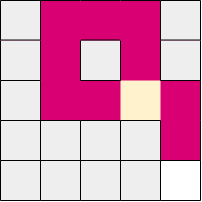

The diagram above was exported from draw.io. Its source (the exported page's mxGraphModel, read from the mxfile embedded in the PNG):
<mxGraphModel dx="415" dy="198" grid="1" gridSize="10" guides="1" tooltips="1" connect="1" arrows="1" fold="1" page="1" pageScale="1" pageWidth="850" pageHeight="1100" math="0" shadow="0">
  <root>
    <mxCell id="0" />
    <mxCell id="1" parent="0" />
    <mxCell id="HZgHoFgbn4O6ncjwqSox-2" value="" style="whiteSpace=wrap;html=1;aspect=fixed;fillColor=#d80073;strokeColor=none;fontColor=#ffffff;" parent="1" vertex="1">
      <mxGeometry x="400" y="280" width="200" height="200" as="geometry" />
    </mxCell>
    <mxCell id="9XE3LixvWuyNj03zyTbZ-36" value="" style="rounded=0;whiteSpace=wrap;html=1;fillColor=#eeeeee;strokeColor=none;" parent="1" vertex="1">
      <mxGeometry x="400" y="280" width="40" height="40" as="geometry" />
    </mxCell>
    <mxCell id="9XE3LixvWuyNj03zyTbZ-41" value="" style="rounded=0;whiteSpace=wrap;html=1;fillColor=#eeeeee;strokeColor=none;" parent="1" vertex="1">
      <mxGeometry x="400" y="320" width="40" height="40" as="geometry" />
    </mxCell>
    <mxCell id="9XE3LixvWuyNj03zyTbZ-46" value="" style="rounded=0;whiteSpace=wrap;html=1;fillColor=#eeeeee;strokeColor=none;" parent="1" vertex="1">
      <mxGeometry x="400" y="360" width="40" height="40" as="geometry" />
    </mxCell>
    <mxCell id="9XE3LixvWuyNj03zyTbZ-49" value="" style="rounded=0;whiteSpace=wrap;html=1;fillColor=#eeeeee;strokeColor=none;" parent="1" vertex="1">
      <mxGeometry x="480" y="320" width="40" height="40" as="geometry" />
    </mxCell>
    <mxCell id="9XE3LixvWuyNj03zyTbZ-72" value="" style="rounded=0;whiteSpace=wrap;html=1;fillColor=#eeeeee;strokeColor=none;" parent="1" vertex="1">
      <mxGeometry x="440" y="400" width="40" height="40" as="geometry" />
    </mxCell>
    <mxCell id="9XE3LixvWuyNj03zyTbZ-73" value="" style="rounded=0;whiteSpace=wrap;html=1;fillColor=#eeeeee;strokeColor=none;" parent="1" vertex="1">
      <mxGeometry x="480" y="440" width="40" height="40" as="geometry" />
    </mxCell>
    <mxCell id="9XE3LixvWuyNj03zyTbZ-75" value="" style="rounded=0;whiteSpace=wrap;html=1;fillColor=#eeeeee;strokeColor=none;" parent="1" vertex="1">
      <mxGeometry x="400" y="400" width="40" height="40" as="geometry" />
    </mxCell>
    <mxCell id="9XE3LixvWuyNj03zyTbZ-76" value="" style="rounded=0;whiteSpace=wrap;html=1;fillColor=#eeeeee;strokeColor=none;" parent="1" vertex="1">
      <mxGeometry x="440" y="440" width="40" height="40" as="geometry" />
    </mxCell>
    <mxCell id="9XE3LixvWuyNj03zyTbZ-77" value="" style="rounded=0;whiteSpace=wrap;html=1;fillColor=#eeeeee;strokeColor=none;" parent="1" vertex="1">
      <mxGeometry x="400" y="440" width="40" height="40" as="geometry" />
    </mxCell>
    <mxCell id="9XE3LixvWuyNj03zyTbZ-79" value="" style="rounded=0;whiteSpace=wrap;html=1;fillColor=#eeeeee;strokeColor=none;" parent="1" vertex="1">
      <mxGeometry x="480" y="400" width="40" height="40" as="geometry" />
    </mxCell>
    <mxCell id="9XE3LixvWuyNj03zyTbZ-85" value="" style="rounded=0;whiteSpace=wrap;html=1;fillColor=#eeeeee;strokeColor=none;" parent="1" vertex="1">
      <mxGeometry x="560" y="320" width="40" height="40" as="geometry" />
    </mxCell>
    <mxCell id="9XE3LixvWuyNj03zyTbZ-87" value="" style="rounded=0;whiteSpace=wrap;html=1;fillColor=#eeeeee;strokeColor=none;" parent="1" vertex="1">
      <mxGeometry x="560" y="280" width="40" height="40" as="geometry" />
    </mxCell>
    <mxCell id="9XE3LixvWuyNj03zyTbZ-88" value="" style="rounded=0;whiteSpace=wrap;html=1;fillColor=#eeeeee;strokeColor=none;" parent="1" vertex="1">
      <mxGeometry x="520" y="400" width="40" height="40" as="geometry" />
    </mxCell>
    <mxCell id="9XE3LixvWuyNj03zyTbZ-89" value="" style="rounded=0;whiteSpace=wrap;html=1;strokeColor=none;" parent="1" vertex="1">
      <mxGeometry x="560" y="440" width="40" height="40" as="geometry" />
    </mxCell>
    <mxCell id="9XE3LixvWuyNj03zyTbZ-90" value="" style="rounded=0;whiteSpace=wrap;html=1;fillColor=#eeeeee;strokeColor=none;" parent="1" vertex="1">
      <mxGeometry x="520" y="440" width="40" height="40" as="geometry" />
    </mxCell>
    <mxCell id="9XE3LixvWuyNj03zyTbZ-91" value="" style="rounded=0;whiteSpace=wrap;html=1;fillColor=#fff2cc;strokeColor=none;gradientColor=none;" parent="1" vertex="1">
      <mxGeometry x="520" y="360" width="40" height="40" as="geometry" />
    </mxCell>
    <mxCell id="9XE3LixvWuyNj03zyTbZ-94" value="" style="endArrow=none;html=1;rounded=0;entryX=1;entryY=1;entryDx=0;entryDy=0;exitX=0;exitY=0;exitDx=0;exitDy=0;" parent="1" source="9XE3LixvWuyNj03zyTbZ-77" target="9XE3LixvWuyNj03zyTbZ-75" edge="1">
      <mxGeometry width="50" height="50" relative="1" as="geometry">
        <mxPoint x="400" y="450" as="sourcePoint" />
        <mxPoint x="450" y="400" as="targetPoint" />
      </mxGeometry>
    </mxCell>
    <mxCell id="9XE3LixvWuyNj03zyTbZ-95" value="" style="endArrow=none;html=1;rounded=0;entryX=1;entryY=1;entryDx=0;entryDy=0;exitX=0;exitY=0;exitDx=0;exitDy=0;" parent="1" edge="1">
      <mxGeometry width="50" height="50" relative="1" as="geometry">
        <mxPoint x="400" y="480" as="sourcePoint" />
        <mxPoint x="440" y="480" as="targetPoint" />
      </mxGeometry>
    </mxCell>
    <mxCell id="9XE3LixvWuyNj03zyTbZ-96" value="" style="endArrow=none;html=1;rounded=0;entryX=1;entryY=1;entryDx=0;entryDy=0;exitX=0;exitY=0;exitDx=0;exitDy=0;" parent="1" edge="1">
      <mxGeometry width="50" height="50" relative="1" as="geometry">
        <mxPoint x="400" y="400" as="sourcePoint" />
        <mxPoint x="440" y="400" as="targetPoint" />
      </mxGeometry>
    </mxCell>
    <mxCell id="9XE3LixvWuyNj03zyTbZ-97" value="" style="endArrow=none;html=1;rounded=0;entryX=1;entryY=1;entryDx=0;entryDy=0;exitX=0;exitY=0;exitDx=0;exitDy=0;" parent="1" edge="1">
      <mxGeometry width="50" height="50" relative="1" as="geometry">
        <mxPoint x="440" y="400" as="sourcePoint" />
        <mxPoint x="480" y="400" as="targetPoint" />
      </mxGeometry>
    </mxCell>
    <mxCell id="9XE3LixvWuyNj03zyTbZ-100" value="" style="endArrow=none;html=1;rounded=0;entryX=1;entryY=1;entryDx=0;entryDy=0;exitX=0;exitY=0;exitDx=0;exitDy=0;" parent="1" edge="1">
      <mxGeometry width="50" height="50" relative="1" as="geometry">
        <mxPoint x="440" y="440" as="sourcePoint" />
        <mxPoint x="480" y="440" as="targetPoint" />
      </mxGeometry>
    </mxCell>
    <mxCell id="9XE3LixvWuyNj03zyTbZ-101" value="" style="endArrow=none;html=1;rounded=0;entryX=1;entryY=1;entryDx=0;entryDy=0;exitX=0;exitY=0;exitDx=0;exitDy=0;" parent="1" edge="1">
      <mxGeometry width="50" height="50" relative="1" as="geometry">
        <mxPoint x="440" y="480" as="sourcePoint" />
        <mxPoint x="480" y="480" as="targetPoint" />
      </mxGeometry>
    </mxCell>
    <mxCell id="9XE3LixvWuyNj03zyTbZ-103" value="" style="endArrow=none;html=1;rounded=0;entryX=1;entryY=1;entryDx=0;entryDy=0;exitX=0;exitY=0;exitDx=0;exitDy=0;" parent="1" edge="1">
      <mxGeometry width="50" height="50" relative="1" as="geometry">
        <mxPoint x="480" y="480" as="sourcePoint" />
        <mxPoint x="520" y="480" as="targetPoint" />
      </mxGeometry>
    </mxCell>
    <mxCell id="9XE3LixvWuyNj03zyTbZ-104" value="" style="endArrow=none;html=1;rounded=0;entryX=1;entryY=1;entryDx=0;entryDy=0;exitX=0;exitY=0;exitDx=0;exitDy=0;" parent="1" edge="1">
      <mxGeometry width="50" height="50" relative="1" as="geometry">
        <mxPoint x="520" y="480" as="sourcePoint" />
        <mxPoint x="560" y="480" as="targetPoint" />
      </mxGeometry>
    </mxCell>
    <mxCell id="9XE3LixvWuyNj03zyTbZ-105" value="" style="endArrow=none;html=1;rounded=0;entryX=1;entryY=1;entryDx=0;entryDy=0;exitX=0;exitY=0;exitDx=0;exitDy=0;" parent="1" edge="1">
      <mxGeometry width="50" height="50" relative="1" as="geometry">
        <mxPoint x="560" y="480" as="sourcePoint" />
        <mxPoint x="600" y="480" as="targetPoint" />
      </mxGeometry>
    </mxCell>
    <mxCell id="9XE3LixvWuyNj03zyTbZ-106" value="" style="endArrow=none;html=1;rounded=0;entryX=1;entryY=1;entryDx=0;entryDy=0;exitX=0;exitY=0;exitDx=0;exitDy=0;" parent="1" edge="1">
      <mxGeometry width="50" height="50" relative="1" as="geometry">
        <mxPoint x="480" y="440" as="sourcePoint" />
        <mxPoint x="520" y="440" as="targetPoint" />
      </mxGeometry>
    </mxCell>
    <mxCell id="9XE3LixvWuyNj03zyTbZ-107" value="" style="endArrow=none;html=1;rounded=0;entryX=1;entryY=1;entryDx=0;entryDy=0;exitX=0;exitY=0;exitDx=0;exitDy=0;" parent="1" edge="1">
      <mxGeometry width="50" height="50" relative="1" as="geometry">
        <mxPoint x="520" y="440" as="sourcePoint" />
        <mxPoint x="560" y="440" as="targetPoint" />
      </mxGeometry>
    </mxCell>
    <mxCell id="9XE3LixvWuyNj03zyTbZ-108" value="" style="endArrow=none;html=1;rounded=0;entryX=1;entryY=1;entryDx=0;entryDy=0;exitX=0;exitY=0;exitDx=0;exitDy=0;" parent="1" edge="1">
      <mxGeometry width="50" height="50" relative="1" as="geometry">
        <mxPoint x="400" y="319.52" as="sourcePoint" />
        <mxPoint x="440" y="319.52" as="targetPoint" />
      </mxGeometry>
    </mxCell>
    <mxCell id="9XE3LixvWuyNj03zyTbZ-110" value="" style="endArrow=none;html=1;rounded=0;entryX=1;entryY=1;entryDx=0;entryDy=0;exitX=0;exitY=0;exitDx=0;exitDy=0;" parent="1" edge="1">
      <mxGeometry width="50" height="50" relative="1" as="geometry">
        <mxPoint x="480" y="319.52" as="sourcePoint" />
        <mxPoint x="520" y="319.52" as="targetPoint" />
      </mxGeometry>
    </mxCell>
    <mxCell id="9XE3LixvWuyNj03zyTbZ-112" value="" style="endArrow=none;html=1;rounded=0;entryX=1;entryY=1;entryDx=0;entryDy=0;exitX=0;exitY=0;exitDx=0;exitDy=0;" parent="1" edge="1">
      <mxGeometry width="50" height="50" relative="1" as="geometry">
        <mxPoint x="560" y="319.52" as="sourcePoint" />
        <mxPoint x="600" y="319.52" as="targetPoint" />
      </mxGeometry>
    </mxCell>
    <mxCell id="9XE3LixvWuyNj03zyTbZ-113" value="" style="endArrow=none;html=1;rounded=0;entryX=1;entryY=1;entryDx=0;entryDy=0;exitX=0;exitY=0;exitDx=0;exitDy=0;" parent="1" edge="1">
      <mxGeometry width="50" height="50" relative="1" as="geometry">
        <mxPoint x="400" y="360" as="sourcePoint" />
        <mxPoint x="440" y="360" as="targetPoint" />
      </mxGeometry>
    </mxCell>
    <mxCell id="9XE3LixvWuyNj03zyTbZ-115" value="" style="endArrow=none;html=1;rounded=0;entryX=1;entryY=1;entryDx=0;entryDy=0;exitX=0;exitY=0;exitDx=0;exitDy=0;" parent="1" edge="1">
      <mxGeometry width="50" height="50" relative="1" as="geometry">
        <mxPoint x="480" y="360" as="sourcePoint" />
        <mxPoint x="520" y="360" as="targetPoint" />
      </mxGeometry>
    </mxCell>
    <mxCell id="9XE3LixvWuyNj03zyTbZ-118" value="" style="endArrow=none;html=1;rounded=0;entryX=1;entryY=1;entryDx=0;entryDy=0;exitX=0;exitY=0;exitDx=0;exitDy=0;" parent="1" edge="1">
      <mxGeometry width="50" height="50" relative="1" as="geometry">
        <mxPoint x="480" y="400" as="sourcePoint" />
        <mxPoint x="520" y="400" as="targetPoint" />
      </mxGeometry>
    </mxCell>
    <mxCell id="9XE3LixvWuyNj03zyTbZ-119" value="" style="endArrow=none;html=1;rounded=0;entryX=1;entryY=1;entryDx=0;entryDy=0;exitX=0;exitY=0;exitDx=0;exitDy=0;" parent="1" edge="1">
      <mxGeometry width="50" height="50" relative="1" as="geometry">
        <mxPoint x="520" y="400" as="sourcePoint" />
        <mxPoint x="560" y="400" as="targetPoint" />
      </mxGeometry>
    </mxCell>
    <mxCell id="9XE3LixvWuyNj03zyTbZ-133" value="" style="endArrow=none;html=1;rounded=0;exitX=1;exitY=1;exitDx=0;exitDy=0;entryX=1;entryY=0;entryDx=0;entryDy=0;" parent="1" source="9XE3LixvWuyNj03zyTbZ-89" target="9XE3LixvWuyNj03zyTbZ-89" edge="1">
      <mxGeometry width="50" height="50" relative="1" as="geometry">
        <mxPoint x="620" y="470" as="sourcePoint" />
        <mxPoint x="630" y="450" as="targetPoint" />
      </mxGeometry>
    </mxCell>
    <mxCell id="9XE3LixvWuyNj03zyTbZ-134" value="" style="endArrow=none;html=1;rounded=0;entryX=1;entryY=1;entryDx=0;entryDy=0;" parent="1" edge="1">
      <mxGeometry width="50" height="50" relative="1" as="geometry">
        <mxPoint x="600" y="440" as="sourcePoint" />
        <mxPoint x="600" y="400" as="targetPoint" />
      </mxGeometry>
    </mxCell>
    <mxCell id="9XE3LixvWuyNj03zyTbZ-136" value="" style="endArrow=none;html=1;rounded=0;entryX=1;entryY=1;entryDx=0;entryDy=0;" parent="1" edge="1">
      <mxGeometry width="50" height="50" relative="1" as="geometry">
        <mxPoint x="600" y="360" as="sourcePoint" />
        <mxPoint x="600" y="320" as="targetPoint" />
      </mxGeometry>
    </mxCell>
    <mxCell id="9XE3LixvWuyNj03zyTbZ-137" value="" style="endArrow=none;html=1;rounded=0;entryX=1;entryY=1;entryDx=0;entryDy=0;" parent="1" edge="1">
      <mxGeometry width="50" height="50" relative="1" as="geometry">
        <mxPoint x="600" y="320" as="sourcePoint" />
        <mxPoint x="600" y="280" as="targetPoint" />
      </mxGeometry>
    </mxCell>
    <mxCell id="9XE3LixvWuyNj03zyTbZ-138" value="" style="endArrow=none;html=1;rounded=0;entryX=1;entryY=1;entryDx=0;entryDy=0;exitX=1;exitY=1;exitDx=0;exitDy=0;" parent="1" edge="1">
      <mxGeometry width="50" height="50" relative="1" as="geometry">
        <mxPoint x="560" y="480" as="sourcePoint" />
        <mxPoint x="560" y="440" as="targetPoint" />
      </mxGeometry>
    </mxCell>
    <mxCell id="9XE3LixvWuyNj03zyTbZ-139" value="" style="endArrow=none;html=1;rounded=0;entryX=1;entryY=1;entryDx=0;entryDy=0;" parent="1" edge="1">
      <mxGeometry width="50" height="50" relative="1" as="geometry">
        <mxPoint x="560" y="440" as="sourcePoint" />
        <mxPoint x="560" y="400" as="targetPoint" />
      </mxGeometry>
    </mxCell>
    <mxCell id="9XE3LixvWuyNj03zyTbZ-141" value="" style="endArrow=none;html=1;rounded=0;entryX=1;entryY=1;entryDx=0;entryDy=0;" parent="1" edge="1">
      <mxGeometry width="50" height="50" relative="1" as="geometry">
        <mxPoint x="560" y="360" as="sourcePoint" />
        <mxPoint x="560" y="320" as="targetPoint" />
      </mxGeometry>
    </mxCell>
    <mxCell id="9XE3LixvWuyNj03zyTbZ-142" value="" style="endArrow=none;html=1;rounded=0;entryX=1;entryY=1;entryDx=0;entryDy=0;" parent="1" edge="1">
      <mxGeometry width="50" height="50" relative="1" as="geometry">
        <mxPoint x="560" y="320" as="sourcePoint" />
        <mxPoint x="560" y="280" as="targetPoint" />
      </mxGeometry>
    </mxCell>
    <mxCell id="9XE3LixvWuyNj03zyTbZ-143" value="" style="endArrow=none;html=1;rounded=0;entryX=1;entryY=1;entryDx=0;entryDy=0;exitX=1;exitY=1;exitDx=0;exitDy=0;" parent="1" edge="1">
      <mxGeometry width="50" height="50" relative="1" as="geometry">
        <mxPoint x="520" y="480" as="sourcePoint" />
        <mxPoint x="520" y="440" as="targetPoint" />
      </mxGeometry>
    </mxCell>
    <mxCell id="9XE3LixvWuyNj03zyTbZ-144" value="" style="endArrow=none;html=1;rounded=0;entryX=1;entryY=1;entryDx=0;entryDy=0;" parent="1" edge="1">
      <mxGeometry width="50" height="50" relative="1" as="geometry">
        <mxPoint x="520" y="440" as="sourcePoint" />
        <mxPoint x="520" y="400" as="targetPoint" />
      </mxGeometry>
    </mxCell>
    <mxCell id="9XE3LixvWuyNj03zyTbZ-146" value="" style="endArrow=none;html=1;rounded=0;entryX=1;entryY=1;entryDx=0;entryDy=0;" parent="1" edge="1">
      <mxGeometry width="50" height="50" relative="1" as="geometry">
        <mxPoint x="520" y="360" as="sourcePoint" />
        <mxPoint x="520" y="320" as="targetPoint" />
      </mxGeometry>
    </mxCell>
    <mxCell id="9XE3LixvWuyNj03zyTbZ-148" value="" style="endArrow=none;html=1;rounded=0;entryX=1;entryY=1;entryDx=0;entryDy=0;exitX=1;exitY=1;exitDx=0;exitDy=0;" parent="1" edge="1">
      <mxGeometry width="50" height="50" relative="1" as="geometry">
        <mxPoint x="480" y="480" as="sourcePoint" />
        <mxPoint x="480" y="440" as="targetPoint" />
      </mxGeometry>
    </mxCell>
    <mxCell id="9XE3LixvWuyNj03zyTbZ-149" value="" style="endArrow=none;html=1;rounded=0;entryX=1;entryY=1;entryDx=0;entryDy=0;" parent="1" edge="1">
      <mxGeometry width="50" height="50" relative="1" as="geometry">
        <mxPoint x="480" y="440" as="sourcePoint" />
        <mxPoint x="480" y="400" as="targetPoint" />
      </mxGeometry>
    </mxCell>
    <mxCell id="9XE3LixvWuyNj03zyTbZ-151" value="" style="endArrow=none;html=1;rounded=0;entryX=1;entryY=1;entryDx=0;entryDy=0;" parent="1" edge="1">
      <mxGeometry width="50" height="50" relative="1" as="geometry">
        <mxPoint x="480" y="360" as="sourcePoint" />
        <mxPoint x="480" y="320" as="targetPoint" />
      </mxGeometry>
    </mxCell>
    <mxCell id="9XE3LixvWuyNj03zyTbZ-153" value="" style="endArrow=none;html=1;rounded=0;entryX=1;entryY=1;entryDx=0;entryDy=0;exitX=1;exitY=1;exitDx=0;exitDy=0;" parent="1" edge="1">
      <mxGeometry width="50" height="50" relative="1" as="geometry">
        <mxPoint x="400" y="480" as="sourcePoint" />
        <mxPoint x="400" y="440" as="targetPoint" />
      </mxGeometry>
    </mxCell>
    <mxCell id="9XE3LixvWuyNj03zyTbZ-154" value="" style="endArrow=none;html=1;rounded=0;entryX=1;entryY=1;entryDx=0;entryDy=0;" parent="1" edge="1">
      <mxGeometry width="50" height="50" relative="1" as="geometry">
        <mxPoint x="400" y="440" as="sourcePoint" />
        <mxPoint x="400" y="400" as="targetPoint" />
      </mxGeometry>
    </mxCell>
    <mxCell id="9XE3LixvWuyNj03zyTbZ-155" value="" style="endArrow=none;html=1;rounded=0;entryX=1;entryY=1;entryDx=0;entryDy=0;" parent="1" edge="1">
      <mxGeometry width="50" height="50" relative="1" as="geometry">
        <mxPoint x="400" y="400" as="sourcePoint" />
        <mxPoint x="400" y="360" as="targetPoint" />
      </mxGeometry>
    </mxCell>
    <mxCell id="9XE3LixvWuyNj03zyTbZ-156" value="" style="endArrow=none;html=1;rounded=0;entryX=1;entryY=1;entryDx=0;entryDy=0;" parent="1" edge="1">
      <mxGeometry width="50" height="50" relative="1" as="geometry">
        <mxPoint x="400" y="360" as="sourcePoint" />
        <mxPoint x="400" y="320" as="targetPoint" />
      </mxGeometry>
    </mxCell>
    <mxCell id="9XE3LixvWuyNj03zyTbZ-157" value="" style="endArrow=none;html=1;rounded=0;entryX=1;entryY=1;entryDx=0;entryDy=0;" parent="1" edge="1">
      <mxGeometry width="50" height="50" relative="1" as="geometry">
        <mxPoint x="400" y="320" as="sourcePoint" />
        <mxPoint x="400" y="280" as="targetPoint" />
      </mxGeometry>
    </mxCell>
    <mxCell id="9XE3LixvWuyNj03zyTbZ-163" value="" style="endArrow=none;html=1;rounded=0;entryX=1;entryY=1;entryDx=0;entryDy=0;exitX=1;exitY=1;exitDx=0;exitDy=0;" parent="1" edge="1">
      <mxGeometry width="50" height="50" relative="1" as="geometry">
        <mxPoint x="440" y="480" as="sourcePoint" />
        <mxPoint x="440" y="440" as="targetPoint" />
      </mxGeometry>
    </mxCell>
    <mxCell id="9XE3LixvWuyNj03zyTbZ-164" value="" style="endArrow=none;html=1;rounded=0;entryX=1;entryY=1;entryDx=0;entryDy=0;" parent="1" edge="1">
      <mxGeometry width="50" height="50" relative="1" as="geometry">
        <mxPoint x="440" y="440" as="sourcePoint" />
        <mxPoint x="440" y="400" as="targetPoint" />
      </mxGeometry>
    </mxCell>
    <mxCell id="9XE3LixvWuyNj03zyTbZ-165" value="" style="endArrow=none;html=1;rounded=0;entryX=1;entryY=1;entryDx=0;entryDy=0;" parent="1" edge="1">
      <mxGeometry width="50" height="50" relative="1" as="geometry">
        <mxPoint x="440" y="400" as="sourcePoint" />
        <mxPoint x="440" y="360" as="targetPoint" />
      </mxGeometry>
    </mxCell>
    <mxCell id="9XE3LixvWuyNj03zyTbZ-166" value="" style="endArrow=none;html=1;rounded=0;entryX=1;entryY=1;entryDx=0;entryDy=0;" parent="1" edge="1">
      <mxGeometry width="50" height="50" relative="1" as="geometry">
        <mxPoint x="440" y="360" as="sourcePoint" />
        <mxPoint x="440" y="320" as="targetPoint" />
      </mxGeometry>
    </mxCell>
    <mxCell id="9XE3LixvWuyNj03zyTbZ-167" value="" style="endArrow=none;html=1;rounded=0;entryX=1;entryY=1;entryDx=0;entryDy=0;" parent="1" edge="1">
      <mxGeometry width="50" height="50" relative="1" as="geometry">
        <mxPoint x="440" y="320" as="sourcePoint" />
        <mxPoint x="440" y="280" as="targetPoint" />
      </mxGeometry>
    </mxCell>
    <mxCell id="9XE3LixvWuyNj03zyTbZ-168" value="" style="endArrow=none;html=1;rounded=0;entryX=1;entryY=1;entryDx=0;entryDy=0;exitX=0;exitY=0;exitDx=0;exitDy=0;" parent="1" edge="1">
      <mxGeometry width="50" height="50" relative="1" as="geometry">
        <mxPoint x="400" y="279.9999999999999" as="sourcePoint" />
        <mxPoint x="440" y="279.9999999999999" as="targetPoint" />
      </mxGeometry>
    </mxCell>
    <mxCell id="9XE3LixvWuyNj03zyTbZ-169" value="" style="endArrow=none;html=1;rounded=0;entryX=1;entryY=1;entryDx=0;entryDy=0;exitX=0;exitY=0;exitDx=0;exitDy=0;" parent="1" edge="1">
      <mxGeometry width="50" height="50" relative="1" as="geometry">
        <mxPoint x="440" y="279.9999999999999" as="sourcePoint" />
        <mxPoint x="480" y="279.9999999999999" as="targetPoint" />
      </mxGeometry>
    </mxCell>
    <mxCell id="9XE3LixvWuyNj03zyTbZ-170" value="" style="endArrow=none;html=1;rounded=0;entryX=1;entryY=1;entryDx=0;entryDy=0;exitX=0;exitY=0;exitDx=0;exitDy=0;" parent="1" edge="1">
      <mxGeometry width="50" height="50" relative="1" as="geometry">
        <mxPoint x="480" y="279.9999999999999" as="sourcePoint" />
        <mxPoint x="520" y="279.9999999999999" as="targetPoint" />
      </mxGeometry>
    </mxCell>
    <mxCell id="9XE3LixvWuyNj03zyTbZ-171" value="" style="endArrow=none;html=1;rounded=0;entryX=1;entryY=1;entryDx=0;entryDy=0;exitX=0;exitY=0;exitDx=0;exitDy=0;" parent="1" edge="1">
      <mxGeometry width="50" height="50" relative="1" as="geometry">
        <mxPoint x="520" y="279.9999999999999" as="sourcePoint" />
        <mxPoint x="560" y="279.9999999999999" as="targetPoint" />
      </mxGeometry>
    </mxCell>
    <mxCell id="9XE3LixvWuyNj03zyTbZ-172" value="" style="endArrow=none;html=1;rounded=0;entryX=1;entryY=1;entryDx=0;entryDy=0;exitX=0;exitY=0;exitDx=0;exitDy=0;" parent="1" edge="1">
      <mxGeometry width="50" height="50" relative="1" as="geometry">
        <mxPoint x="560" y="279.9999999999999" as="sourcePoint" />
        <mxPoint x="600" y="279.9999999999999" as="targetPoint" />
      </mxGeometry>
    </mxCell>
    <mxCell id="9XE3LixvWuyNj03zyTbZ-117" value="" style="endArrow=none;html=1;rounded=0;entryX=1;entryY=1;entryDx=0;entryDy=0;exitX=0;exitY=0;exitDx=0;exitDy=0;" parent="1" edge="1">
      <mxGeometry width="50" height="50" relative="1" as="geometry">
        <mxPoint x="560" y="360" as="sourcePoint" />
        <mxPoint x="600" y="360" as="targetPoint" />
      </mxGeometry>
    </mxCell>
    <mxCell id="9XE3LixvWuyNj03zyTbZ-135" value="" style="endArrow=none;html=1;rounded=0;entryX=1;entryY=1;entryDx=0;entryDy=0;" parent="1" edge="1">
      <mxGeometry width="50" height="50" relative="1" as="geometry">
        <mxPoint x="600" y="400" as="sourcePoint" />
        <mxPoint x="600" y="360" as="targetPoint" />
      </mxGeometry>
    </mxCell>
    <mxCell id="vJhQooS6zTBGz1OOUxzV-1" value="" style="endArrow=none;html=1;rounded=0;entryX=1;entryY=1;entryDx=0;entryDy=0;exitX=0;exitY=0;exitDx=0;exitDy=0;" edge="1" parent="1">
      <mxGeometry width="50" height="50" relative="1" as="geometry">
        <mxPoint x="560" y="440" as="sourcePoint" />
        <mxPoint x="600" y="440" as="targetPoint" />
      </mxGeometry>
    </mxCell>
  </root>
</mxGraphModel>